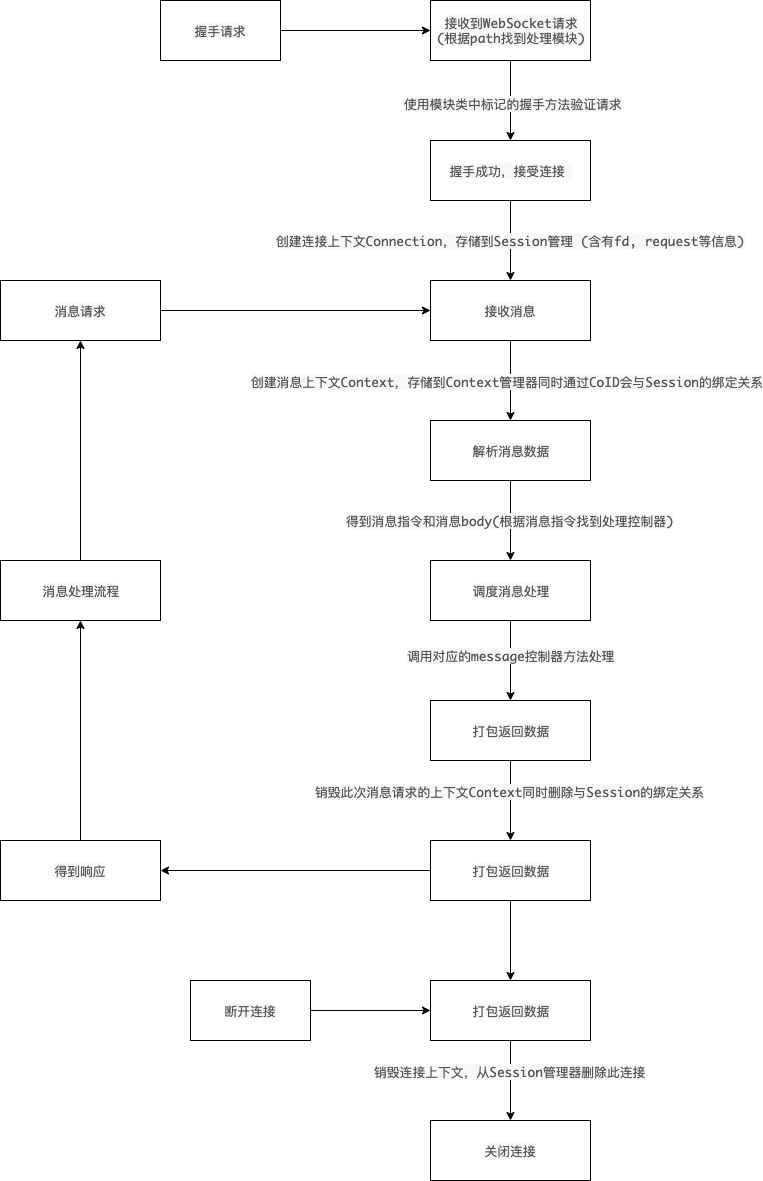

The diagram above was exported from draw.io. Its source (the exported page's mxGraphModel, read from the mxfile embedded in the PNG):
<mxGraphModel dx="2013" dy="747" grid="1" gridSize="10" guides="1" tooltips="1" connect="1" arrows="1" fold="1" page="1" pageScale="1" pageWidth="827" pageHeight="1169" math="0" shadow="0">
  <root>
    <mxCell id="0" />
    <mxCell id="1" parent="0" />
    <mxCell id="5BEl7UdRIndmZWhhgn73-7" value="" style="edgeStyle=orthogonalEdgeStyle;rounded=0;orthogonalLoop=1;jettySize=auto;html=1;" edge="1" parent="1" source="5BEl7UdRIndmZWhhgn73-3" target="5BEl7UdRIndmZWhhgn73-6">
      <mxGeometry relative="1" as="geometry" />
    </mxCell>
    <mxCell id="5BEl7UdRIndmZWhhgn73-3" value="&lt;span style=&quot;color: rgb(82 , 82 , 82) ; font-family: &amp;#34;roboto mono&amp;#34; , &amp;#34;monaco&amp;#34; , &amp;#34;courier&amp;#34; , monospace ; font-size: 12.8px ; white-space: pre ; background-color: rgb(248 , 248 , 248)&quot;&gt;握手请求&lt;/span&gt;" style="rounded=0;whiteSpace=wrap;html=1;" vertex="1" parent="1">
      <mxGeometry x="-50" y="20" width="120" height="60" as="geometry" />
    </mxCell>
    <mxCell id="5BEl7UdRIndmZWhhgn73-9" value="" style="edgeStyle=orthogonalEdgeStyle;rounded=0;orthogonalLoop=1;jettySize=auto;html=1;" edge="1" parent="1" source="5BEl7UdRIndmZWhhgn73-6" target="5BEl7UdRIndmZWhhgn73-8">
      <mxGeometry relative="1" as="geometry" />
    </mxCell>
    <mxCell id="5BEl7UdRIndmZWhhgn73-11" value="&lt;span style=&quot;color: rgb(82 , 82 , 82) ; font-family: &amp;#34;roboto mono&amp;#34; , &amp;#34;monaco&amp;#34; , &amp;#34;courier&amp;#34; , monospace ; font-size: 12.8px ; white-space: pre ; background-color: rgb(248 , 248 , 248)&quot;&gt;使用模块类中标记的握手方法验证请求&lt;/span&gt;" style="text;html=1;resizable=0;points=[];align=center;verticalAlign=middle;labelBackgroundColor=#ffffff;" vertex="1" connectable="0" parent="5BEl7UdRIndmZWhhgn73-9">
      <mxGeometry x="0.075" y="2" relative="1" as="geometry">
        <mxPoint as="offset" />
      </mxGeometry>
    </mxCell>
    <mxCell id="5BEl7UdRIndmZWhhgn73-6" value="&lt;span style=&quot;color: rgb(82 , 82 , 82) ; font-family: &amp;#34;roboto mono&amp;#34; , &amp;#34;monaco&amp;#34; , &amp;#34;courier&amp;#34; , monospace ; font-size: 12.8px ; white-space: pre ; background-color: rgb(248 , 248 , 248)&quot;&gt;接收到WebSocket请求&lt;br/&gt;(根据path找到处理模块)&lt;/span&gt;" style="rounded=0;whiteSpace=wrap;html=1;" vertex="1" parent="1">
      <mxGeometry x="220" y="20" width="160" height="60" as="geometry" />
    </mxCell>
    <mxCell id="5BEl7UdRIndmZWhhgn73-14" value="" style="edgeStyle=orthogonalEdgeStyle;rounded=0;orthogonalLoop=1;jettySize=auto;html=1;" edge="1" parent="1" source="5BEl7UdRIndmZWhhgn73-8" target="5BEl7UdRIndmZWhhgn73-13">
      <mxGeometry relative="1" as="geometry" />
    </mxCell>
    <mxCell id="5BEl7UdRIndmZWhhgn73-15" value="&lt;span style=&quot;color: rgb(82 , 82 , 82) ; font-family: &amp;#34;roboto mono&amp;#34; , &amp;#34;monaco&amp;#34; , &amp;#34;courier&amp;#34; , monospace ; font-size: 12.8px ; white-space: pre ; background-color: rgb(248 , 248 , 248)&quot;&gt;创建连接上下文Connection，存储到Session管理 (含有fd, request等信息)&lt;/span&gt;" style="text;html=1;resizable=0;points=[];align=center;verticalAlign=middle;labelBackgroundColor=#ffffff;" vertex="1" connectable="0" parent="5BEl7UdRIndmZWhhgn73-14">
      <mxGeometry x="0.35" y="3" relative="1" as="geometry">
        <mxPoint x="-3" y="-14" as="offset" />
      </mxGeometry>
    </mxCell>
    <mxCell id="5BEl7UdRIndmZWhhgn73-8" value="&lt;span style=&quot;color: rgb(82 , 82 , 82) ; font-family: &amp;#34;roboto mono&amp;#34; , &amp;#34;monaco&amp;#34; , &amp;#34;courier&amp;#34; , monospace ; font-size: 12.8px ; white-space: pre ; background-color: rgb(248 , 248 , 248)&quot;&gt;握手成功，接受连接 &lt;/span&gt;" style="rounded=0;whiteSpace=wrap;html=1;" vertex="1" parent="1">
      <mxGeometry x="220" y="160" width="160" height="60" as="geometry" />
    </mxCell>
    <mxCell id="5BEl7UdRIndmZWhhgn73-17" value="" style="edgeStyle=orthogonalEdgeStyle;rounded=0;orthogonalLoop=1;jettySize=auto;html=1;" edge="1" parent="1" source="5BEl7UdRIndmZWhhgn73-13" target="5BEl7UdRIndmZWhhgn73-16">
      <mxGeometry relative="1" as="geometry" />
    </mxCell>
    <mxCell id="5BEl7UdRIndmZWhhgn73-18" value="&lt;span style=&quot;color: rgb(82 , 82 , 82) ; font-family: &amp;#34;roboto mono&amp;#34; , &amp;#34;monaco&amp;#34; , &amp;#34;courier&amp;#34; , monospace ; font-size: 12.8px ; white-space: pre ; background-color: rgb(248 , 248 , 248)&quot;&gt;创建消息上下文Context，存储到Context管理器同时通过CoID会与Session的绑定关系&lt;/span&gt;" style="text;html=1;resizable=0;points=[];align=center;verticalAlign=middle;labelBackgroundColor=#ffffff;" vertex="1" connectable="0" parent="5BEl7UdRIndmZWhhgn73-17">
      <mxGeometry x="0.025" y="-4" relative="1" as="geometry">
        <mxPoint as="offset" />
      </mxGeometry>
    </mxCell>
    <mxCell id="5BEl7UdRIndmZWhhgn73-13" value="&lt;span style=&quot;color: rgb(82 , 82 , 82) ; font-family: &amp;#34;roboto mono&amp;#34; , &amp;#34;monaco&amp;#34; , &amp;#34;courier&amp;#34; , monospace ; font-size: 12.8px ; white-space: pre ; background-color: rgb(248 , 248 , 248)&quot;&gt;接收消息&lt;/span&gt;" style="rounded=0;whiteSpace=wrap;html=1;" vertex="1" parent="1">
      <mxGeometry x="220" y="300" width="160" height="60" as="geometry" />
    </mxCell>
    <mxCell id="5BEl7UdRIndmZWhhgn73-20" value="&lt;span style=&quot;color: rgb(82 , 82 , 82) ; font-family: &amp;#34;roboto mono&amp;#34; , &amp;#34;monaco&amp;#34; , &amp;#34;courier&amp;#34; , monospace ; font-size: 12.8px ; white-space: pre ; background-color: rgb(248 , 248 , 248)&quot;&gt;得到消息指令和消息body(根据消息指令找到处理控制器)&lt;/span&gt;" style="edgeStyle=orthogonalEdgeStyle;rounded=0;orthogonalLoop=1;jettySize=auto;html=1;" edge="1" parent="1" source="5BEl7UdRIndmZWhhgn73-16" target="5BEl7UdRIndmZWhhgn73-19">
      <mxGeometry relative="1" as="geometry" />
    </mxCell>
    <mxCell id="5BEl7UdRIndmZWhhgn73-16" value="&lt;span style=&quot;color: rgb(82 , 82 , 82) ; font-family: &amp;#34;roboto mono&amp;#34; , &amp;#34;monaco&amp;#34; , &amp;#34;courier&amp;#34; , monospace ; font-size: 12.8px ; white-space: pre ; background-color: rgb(248 , 248 , 248)&quot;&gt;解析消息数据&lt;/span&gt;" style="rounded=0;whiteSpace=wrap;html=1;" vertex="1" parent="1">
      <mxGeometry x="220" y="440" width="160" height="60" as="geometry" />
    </mxCell>
    <mxCell id="5BEl7UdRIndmZWhhgn73-23" value="" style="edgeStyle=orthogonalEdgeStyle;rounded=0;orthogonalLoop=1;jettySize=auto;html=1;" edge="1" parent="1" source="5BEl7UdRIndmZWhhgn73-19" target="5BEl7UdRIndmZWhhgn73-22">
      <mxGeometry relative="1" as="geometry" />
    </mxCell>
    <mxCell id="5BEl7UdRIndmZWhhgn73-24" value="&lt;span style=&quot;color: rgb(82 , 82 , 82) ; font-family: &amp;#34;roboto mono&amp;#34; , &amp;#34;monaco&amp;#34; , &amp;#34;courier&amp;#34; , monospace ; font-size: 12.8px ; white-space: pre ; background-color: rgb(248 , 248 , 248)&quot;&gt;调用对应的message控制器方法处理&lt;/span&gt;" style="text;html=1;resizable=0;points=[];align=center;verticalAlign=middle;labelBackgroundColor=#ffffff;" vertex="1" connectable="0" parent="5BEl7UdRIndmZWhhgn73-23">
      <mxGeometry x="-0.125" relative="1" as="geometry">
        <mxPoint as="offset" />
      </mxGeometry>
    </mxCell>
    <mxCell id="5BEl7UdRIndmZWhhgn73-19" value="&lt;span style=&quot;color: rgb(82 , 82 , 82) ; font-family: &amp;#34;roboto mono&amp;#34; , &amp;#34;monaco&amp;#34; , &amp;#34;courier&amp;#34; , monospace ; font-size: 12.8px ; white-space: pre ; background-color: rgb(248 , 248 , 248)&quot;&gt;调度消息处理&lt;/span&gt;" style="rounded=0;whiteSpace=wrap;html=1;" vertex="1" parent="1">
      <mxGeometry x="220" y="580" width="160" height="60" as="geometry" />
    </mxCell>
    <mxCell id="5BEl7UdRIndmZWhhgn73-26" value="" style="edgeStyle=orthogonalEdgeStyle;rounded=0;orthogonalLoop=1;jettySize=auto;html=1;" edge="1" parent="1" source="5BEl7UdRIndmZWhhgn73-22" target="5BEl7UdRIndmZWhhgn73-25">
      <mxGeometry relative="1" as="geometry" />
    </mxCell>
    <mxCell id="5BEl7UdRIndmZWhhgn73-27" value="&lt;span style=&quot;color: rgb(82 , 82 , 82) ; font-family: &amp;#34;roboto mono&amp;#34; , &amp;#34;monaco&amp;#34; , &amp;#34;courier&amp;#34; , monospace ; font-size: 12.8px ; white-space: pre ; background-color: rgb(248 , 248 , 248)&quot;&gt;销毁此次消息请求的上下文Context同时删除与Session的绑定关系&lt;/span&gt;" style="text;html=1;resizable=0;points=[];align=center;verticalAlign=middle;labelBackgroundColor=#ffffff;" vertex="1" connectable="0" parent="5BEl7UdRIndmZWhhgn73-26">
      <mxGeometry x="-0.225" y="-1" relative="1" as="geometry">
        <mxPoint as="offset" />
      </mxGeometry>
    </mxCell>
    <mxCell id="5BEl7UdRIndmZWhhgn73-22" value="&lt;span style=&quot;color: rgb(82 , 82 , 82) ; font-family: &amp;#34;roboto mono&amp;#34; , &amp;#34;monaco&amp;#34; , &amp;#34;courier&amp;#34; , monospace ; font-size: 12.8px ; white-space: pre ; background-color: rgb(248 , 248 , 248)&quot;&gt;打包返回数据&lt;/span&gt;" style="rounded=0;whiteSpace=wrap;html=1;" vertex="1" parent="1">
      <mxGeometry x="220" y="720" width="160" height="60" as="geometry" />
    </mxCell>
    <mxCell id="5BEl7UdRIndmZWhhgn73-29" value="" style="edgeStyle=orthogonalEdgeStyle;rounded=0;orthogonalLoop=1;jettySize=auto;html=1;" edge="1" parent="1" source="5BEl7UdRIndmZWhhgn73-25" target="5BEl7UdRIndmZWhhgn73-28">
      <mxGeometry relative="1" as="geometry" />
    </mxCell>
    <mxCell id="5BEl7UdRIndmZWhhgn73-38" value="" style="edgeStyle=orthogonalEdgeStyle;rounded=0;orthogonalLoop=1;jettySize=auto;html=1;" edge="1" parent="1" source="5BEl7UdRIndmZWhhgn73-25" target="5BEl7UdRIndmZWhhgn73-37">
      <mxGeometry relative="1" as="geometry" />
    </mxCell>
    <mxCell id="5BEl7UdRIndmZWhhgn73-25" value="&lt;span style=&quot;color: rgb(82 , 82 , 82) ; font-family: &amp;#34;roboto mono&amp;#34; , &amp;#34;monaco&amp;#34; , &amp;#34;courier&amp;#34; , monospace ; font-size: 12.8px ; white-space: pre ; background-color: rgb(248 , 248 , 248)&quot;&gt;打包返回数据&lt;/span&gt;" style="rounded=0;whiteSpace=wrap;html=1;" vertex="1" parent="1">
      <mxGeometry x="220" y="860" width="160" height="60" as="geometry" />
    </mxCell>
    <mxCell id="5BEl7UdRIndmZWhhgn73-44" value="" style="edgeStyle=orthogonalEdgeStyle;rounded=0;orthogonalLoop=1;jettySize=auto;html=1;" edge="1" parent="1" source="5BEl7UdRIndmZWhhgn73-37" target="5BEl7UdRIndmZWhhgn73-43">
      <mxGeometry relative="1" as="geometry" />
    </mxCell>
    <mxCell id="5BEl7UdRIndmZWhhgn73-46" value="&lt;span style=&quot;color: rgb(82 , 82 , 82) ; font-family: &amp;#34;roboto mono&amp;#34; , &amp;#34;monaco&amp;#34; , &amp;#34;courier&amp;#34; , monospace ; font-size: 12.8px ; white-space: pre ; background-color: rgb(248 , 248 , 248)&quot;&gt;销毁连接上下文，从Session管理器删除此连接&lt;/span&gt;" style="text;html=1;resizable=0;points=[];align=center;verticalAlign=middle;labelBackgroundColor=#ffffff;" vertex="1" connectable="0" parent="5BEl7UdRIndmZWhhgn73-44">
      <mxGeometry x="-0.225" y="-1" relative="1" as="geometry">
        <mxPoint as="offset" />
      </mxGeometry>
    </mxCell>
    <mxCell id="5BEl7UdRIndmZWhhgn73-37" value="&lt;span style=&quot;color: rgb(82 , 82 , 82) ; font-family: &amp;#34;roboto mono&amp;#34; , &amp;#34;monaco&amp;#34; , &amp;#34;courier&amp;#34; , monospace ; font-size: 12.8px ; white-space: pre ; background-color: rgb(248 , 248 , 248)&quot;&gt;打包返回数据&lt;/span&gt;" style="rounded=0;whiteSpace=wrap;html=1;" vertex="1" parent="1">
      <mxGeometry x="220" y="1000" width="160" height="60" as="geometry" />
    </mxCell>
    <mxCell id="5BEl7UdRIndmZWhhgn73-43" value="&lt;span style=&quot;color: rgb(82 , 82 , 82) ; font-family: &amp;#34;roboto mono&amp;#34; , &amp;#34;monaco&amp;#34; , &amp;#34;courier&amp;#34; , monospace ; font-size: 12.8px ; white-space: pre ; background-color: rgb(248 , 248 , 248)&quot;&gt;关闭连接&lt;/span&gt;" style="rounded=0;whiteSpace=wrap;html=1;" vertex="1" parent="1">
      <mxGeometry x="220" y="1140" width="160" height="60" as="geometry" />
    </mxCell>
    <mxCell id="5BEl7UdRIndmZWhhgn73-31" value="" style="edgeStyle=orthogonalEdgeStyle;rounded=0;orthogonalLoop=1;jettySize=auto;html=1;" edge="1" parent="1" source="5BEl7UdRIndmZWhhgn73-28" target="5BEl7UdRIndmZWhhgn73-30">
      <mxGeometry relative="1" as="geometry" />
    </mxCell>
    <mxCell id="5BEl7UdRIndmZWhhgn73-28" value="&lt;span style=&quot;color: rgb(82 , 82 , 82) ; font-family: &amp;#34;roboto mono&amp;#34; , &amp;#34;monaco&amp;#34; , &amp;#34;courier&amp;#34; , monospace ; font-size: 12.8px ; white-space: pre ; background-color: rgb(248 , 248 , 248)&quot;&gt;得到响应&lt;/span&gt;" style="rounded=0;whiteSpace=wrap;html=1;" vertex="1" parent="1">
      <mxGeometry x="-210" y="860" width="160" height="60" as="geometry" />
    </mxCell>
    <mxCell id="5BEl7UdRIndmZWhhgn73-33" value="" style="edgeStyle=orthogonalEdgeStyle;rounded=0;orthogonalLoop=1;jettySize=auto;html=1;" edge="1" parent="1" source="5BEl7UdRIndmZWhhgn73-30" target="5BEl7UdRIndmZWhhgn73-32">
      <mxGeometry relative="1" as="geometry" />
    </mxCell>
    <mxCell id="5BEl7UdRIndmZWhhgn73-30" value="&lt;span style=&quot;color: rgb(82 , 82 , 82) ; font-family: &amp;#34;roboto mono&amp;#34; , &amp;#34;monaco&amp;#34; , &amp;#34;courier&amp;#34; , monospace ; font-size: 12.8px ; white-space: pre ; background-color: rgb(248 , 248 , 248)&quot;&gt;消息处理流程&lt;/span&gt;" style="rounded=0;whiteSpace=wrap;html=1;" vertex="1" parent="1">
      <mxGeometry x="-210" y="580" width="160" height="60" as="geometry" />
    </mxCell>
    <mxCell id="5BEl7UdRIndmZWhhgn73-36" style="edgeStyle=orthogonalEdgeStyle;rounded=0;orthogonalLoop=1;jettySize=auto;html=1;entryX=0;entryY=0.5;entryDx=0;entryDy=0;" edge="1" parent="1" source="5BEl7UdRIndmZWhhgn73-32" target="5BEl7UdRIndmZWhhgn73-13">
      <mxGeometry relative="1" as="geometry" />
    </mxCell>
    <mxCell id="5BEl7UdRIndmZWhhgn73-32" value="&lt;span style=&quot;color: rgb(82 , 82 , 82) ; font-family: &amp;#34;roboto mono&amp;#34; , &amp;#34;monaco&amp;#34; , &amp;#34;courier&amp;#34; , monospace ; font-size: 12.8px ; white-space: pre ; background-color: rgb(248 , 248 , 248)&quot;&gt;消息请求&lt;/span&gt;" style="rounded=0;whiteSpace=wrap;html=1;" vertex="1" parent="1">
      <mxGeometry x="-210" y="300" width="160" height="60" as="geometry" />
    </mxCell>
    <mxCell id="5BEl7UdRIndmZWhhgn73-42" style="edgeStyle=orthogonalEdgeStyle;rounded=0;orthogonalLoop=1;jettySize=auto;html=1;entryX=0;entryY=0.5;entryDx=0;entryDy=0;" edge="1" parent="1" source="5BEl7UdRIndmZWhhgn73-39" target="5BEl7UdRIndmZWhhgn73-37">
      <mxGeometry relative="1" as="geometry" />
    </mxCell>
    <mxCell id="5BEl7UdRIndmZWhhgn73-39" value="&lt;span style=&quot;color: rgb(82 , 82 , 82) ; font-family: &amp;#34;roboto mono&amp;#34; , &amp;#34;monaco&amp;#34; , &amp;#34;courier&amp;#34; , monospace ; font-size: 12.8px ; white-space: pre ; background-color: rgb(248 , 248 , 248)&quot;&gt;断开连接&lt;/span&gt;" style="rounded=0;whiteSpace=wrap;html=1;" vertex="1" parent="1">
      <mxGeometry x="-20" y="1000" width="120" height="60" as="geometry" />
    </mxCell>
  </root>
</mxGraphModel>